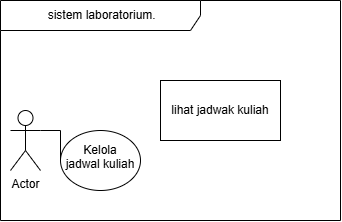

The diagram above was exported from draw.io. Its source (the exported page's mxGraphModel, read from the mxfile embedded in the PNG):
<mxGraphModel dx="774" dy="475" grid="1" gridSize="10" guides="1" tooltips="1" connect="1" arrows="1" fold="1" page="1" pageScale="1" pageWidth="850" pageHeight="1100" math="0" shadow="0">
  <root>
    <mxCell id="0" />
    <mxCell id="1" parent="0" />
    <mxCell id="I9IoD8QJ2YhswPhbNQJ6-3" parent="1" style="shape=umlFrame;whiteSpace=wrap;html=1;pointerEvents=0;recursiveResize=0;container=1;collapsible=0;width=200;height=30;" value="&amp;nbsp;sistem laboratorium." vertex="1">
      <mxGeometry height="220" width="340" x="230" y="80" as="geometry" />
    </mxCell>
    <mxCell id="I9IoD8QJ2YhswPhbNQJ6-4" parent="I9IoD8QJ2YhswPhbNQJ6-3" style="ellipse;whiteSpace=wrap;html=1;shapeInside=1;" value="&lt;br&gt;Kelola jadwal kuliah&lt;br&gt;&lt;div&gt;&lt;br/&gt;&lt;/div&gt;" vertex="1">
      <mxGeometry height="60" width="80" x="60" y="130" as="geometry" />
    </mxCell>
    <mxCell id="I9IoD8QJ2YhswPhbNQJ6-1" parent="I9IoD8QJ2YhswPhbNQJ6-3" style="shape=umlActor;verticalLabelPosition=bottom;verticalAlign=top;html=1;outlineConnect=0;" value="Actor" vertex="1">
      <mxGeometry height="60" width="30" x="10" y="110" as="geometry" />
    </mxCell>
    <mxCell id="I9IoD8QJ2YhswPhbNQJ6-7" edge="1" parent="I9IoD8QJ2YhswPhbNQJ6-3" source="I9IoD8QJ2YhswPhbNQJ6-1" style="edgeStyle=orthogonalEdgeStyle;rounded=0;orthogonalLoop=1;jettySize=auto;html=1;endArrow=none;endFill=0;exitX=1;exitY=0.3333333333333333;exitDx=0;exitDy=0;exitPerimeter=0;" target="I9IoD8QJ2YhswPhbNQJ6-4" value="">
      <mxGeometry relative="1" as="geometry" />
    </mxCell>
    <mxCell id="I9IoD8QJ2YhswPhbNQJ6-10" parent="I9IoD8QJ2YhswPhbNQJ6-3" style="rounded=0;whiteSpace=wrap;html=1;" value="lihat jadwak kuliah" vertex="1">
      <mxGeometry height="60" width="120" x="160" y="80" as="geometry" />
    </mxCell>
  </root>
</mxGraphModel>